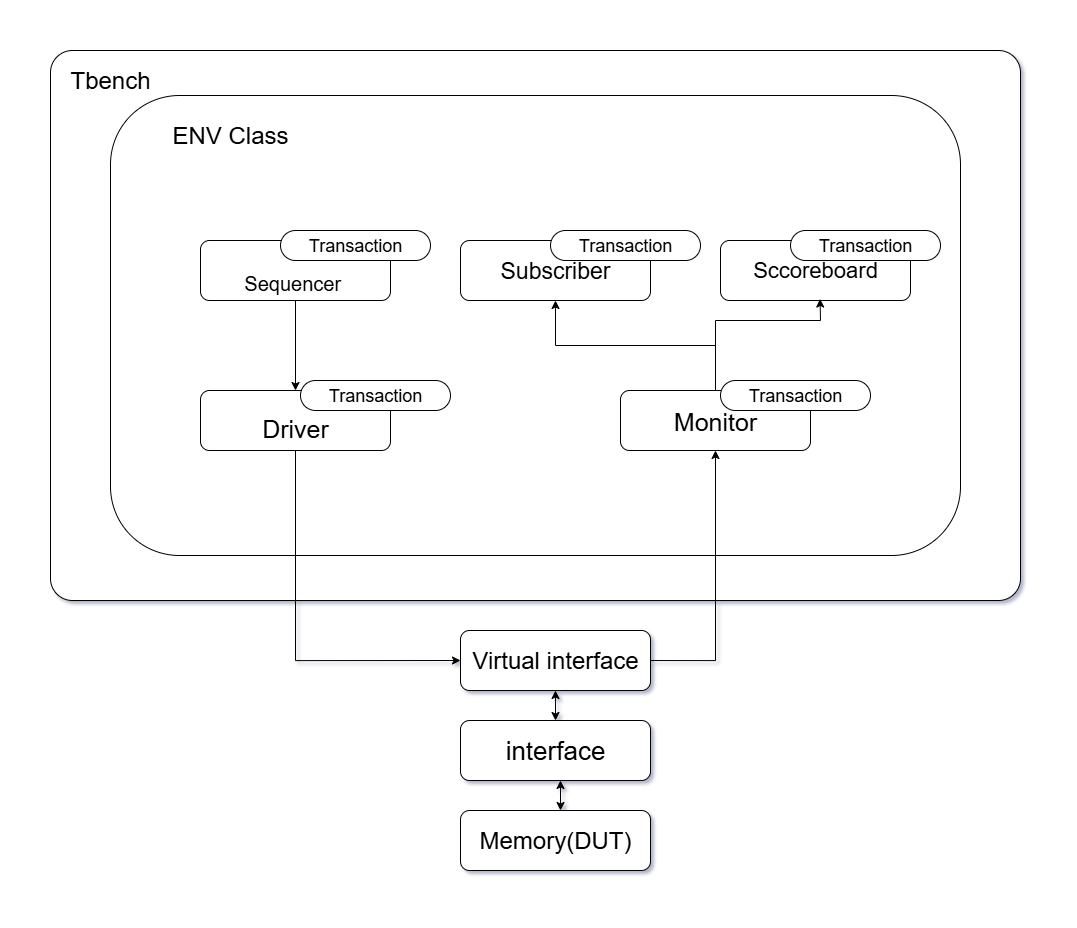

The diagram above was exported from draw.io. Its source (the exported page's mxGraphModel, read from the mxfile embedded in the PNG):
<mxGraphModel dx="1895" dy="973" grid="1" gridSize="10" guides="1" tooltips="1" connect="1" arrows="1" fold="1" page="1" pageScale="1" pageWidth="850" pageHeight="1100" math="0" shadow="0">
  <root>
    <mxCell id="0" />
    <mxCell id="1" parent="0" />
    <mxCell id="yp-giITOpmmD-cEfozDy-1" value="" style="rounded=1;whiteSpace=wrap;html=1;arcSize=4;" vertex="1" parent="1">
      <mxGeometry x="50" y="100" width="970" height="550" as="geometry" />
    </mxCell>
    <mxCell id="yp-giITOpmmD-cEfozDy-7" value="" style="rounded=1;whiteSpace=wrap;html=1;" vertex="1" parent="1">
      <mxGeometry x="110" y="145" width="850" height="460" as="geometry" />
    </mxCell>
    <mxCell id="yp-giITOpmmD-cEfozDy-31" style="edgeStyle=orthogonalEdgeStyle;rounded=0;orthogonalLoop=1;jettySize=auto;html=1;" edge="1" parent="1" source="yp-giITOpmmD-cEfozDy-8" target="yp-giITOpmmD-cEfozDy-9">
      <mxGeometry relative="1" as="geometry" />
    </mxCell>
    <mxCell id="yp-giITOpmmD-cEfozDy-8" value="&lt;div&gt;&lt;font style=&quot;font-size: 20px;&quot;&gt;&lt;br&gt;&lt;/font&gt;&lt;/div&gt;&lt;div&gt;&lt;font style=&quot;font-size: 20px;&quot;&gt;Sequencer&amp;nbsp;&lt;/font&gt;&lt;/div&gt;" style="rounded=1;whiteSpace=wrap;html=1;" vertex="1" parent="1">
      <mxGeometry x="200" y="290" width="190" height="60" as="geometry" />
    </mxCell>
    <mxCell id="yp-giITOpmmD-cEfozDy-32" style="edgeStyle=orthogonalEdgeStyle;rounded=0;orthogonalLoop=1;jettySize=auto;html=1;entryX=0;entryY=0.5;entryDx=0;entryDy=0;" edge="1" parent="1" source="yp-giITOpmmD-cEfozDy-9" target="yp-giITOpmmD-cEfozDy-13">
      <mxGeometry relative="1" as="geometry">
        <mxPoint x="295" y="730" as="targetPoint" />
        <Array as="points">
          <mxPoint x="295" y="710" />
        </Array>
      </mxGeometry>
    </mxCell>
    <mxCell id="yp-giITOpmmD-cEfozDy-9" value="&lt;br&gt;&lt;div&gt;&lt;span style=&quot;font-size: 25px;&quot;&gt;Driver&lt;/span&gt;&lt;/div&gt;" style="rounded=1;whiteSpace=wrap;html=1;" vertex="1" parent="1">
      <mxGeometry x="200" y="440" width="190" height="60" as="geometry" />
    </mxCell>
    <mxCell id="yp-giITOpmmD-cEfozDy-38" style="edgeStyle=orthogonalEdgeStyle;rounded=0;orthogonalLoop=1;jettySize=auto;html=1;exitX=0.5;exitY=0;exitDx=0;exitDy=0;" edge="1" parent="1" source="yp-giITOpmmD-cEfozDy-10" target="yp-giITOpmmD-cEfozDy-11">
      <mxGeometry relative="1" as="geometry" />
    </mxCell>
    <mxCell id="yp-giITOpmmD-cEfozDy-10" value="&lt;div&gt;&lt;span style=&quot;font-size: 25px; background-color: transparent; color: light-dark(rgb(0, 0, 0), rgb(255, 255, 255));&quot;&gt;Monitor&lt;/span&gt;&lt;/div&gt;" style="rounded=1;whiteSpace=wrap;html=1;" vertex="1" parent="1">
      <mxGeometry x="620" y="440" width="190" height="60" as="geometry" />
    </mxCell>
    <mxCell id="yp-giITOpmmD-cEfozDy-11" value="&lt;div&gt;&lt;span style=&quot;font-size: 23px; background-color: transparent; color: light-dark(rgb(0, 0, 0), rgb(255, 255, 255));&quot;&gt;Subscriber&lt;/span&gt;&lt;/div&gt;" style="rounded=1;whiteSpace=wrap;html=1;" vertex="1" parent="1">
      <mxGeometry x="460" y="290" width="190" height="60" as="geometry" />
    </mxCell>
    <mxCell id="yp-giITOpmmD-cEfozDy-12" value="&lt;font style=&quot;font-size: 22px;&quot;&gt;Sccoreboard&lt;/font&gt;" style="rounded=1;whiteSpace=wrap;html=1;" vertex="1" parent="1">
      <mxGeometry x="720" y="290" width="190" height="60" as="geometry" />
    </mxCell>
    <mxCell id="yp-giITOpmmD-cEfozDy-34" style="edgeStyle=orthogonalEdgeStyle;rounded=0;orthogonalLoop=1;jettySize=auto;html=1;" edge="1" parent="1">
      <mxGeometry relative="1" as="geometry">
        <mxPoint x="715" y="500" as="targetPoint" />
        <mxPoint x="640" y="709.9999999999998" as="sourcePoint" />
        <Array as="points">
          <mxPoint x="715" y="710" />
        </Array>
      </mxGeometry>
    </mxCell>
    <mxCell id="yp-giITOpmmD-cEfozDy-13" value="&lt;font style=&quot;font-size: 24px;&quot;&gt;Virtual interface&lt;/font&gt;" style="rounded=1;whiteSpace=wrap;html=1;" vertex="1" parent="1">
      <mxGeometry x="460" y="680" width="190" height="60" as="geometry" />
    </mxCell>
    <mxCell id="yp-giITOpmmD-cEfozDy-14" value="&lt;font style=&quot;font-size: 26px;&quot;&gt;interface&lt;/font&gt;" style="rounded=1;whiteSpace=wrap;html=1;" vertex="1" parent="1">
      <mxGeometry x="460" y="770" width="190" height="60" as="geometry" />
    </mxCell>
    <mxCell id="yp-giITOpmmD-cEfozDy-15" value="&lt;font style=&quot;font-size: 24px;&quot;&gt;Memory(DUT)&lt;/font&gt;" style="rounded=1;whiteSpace=wrap;html=1;" vertex="1" parent="1">
      <mxGeometry x="460" y="860" width="190" height="60" as="geometry" />
    </mxCell>
    <mxCell id="yp-giITOpmmD-cEfozDy-16" value="&lt;font style=&quot;font-size: 18px;&quot;&gt;Transaction&lt;/font&gt;" style="rounded=1;whiteSpace=wrap;html=1;arcSize=50;" vertex="1" parent="1">
      <mxGeometry x="300" y="430" width="150" height="30" as="geometry" />
    </mxCell>
    <mxCell id="yp-giITOpmmD-cEfozDy-22" value="&lt;font style=&quot;font-size: 18px;&quot;&gt;Transaction&lt;/font&gt;" style="rounded=1;whiteSpace=wrap;html=1;arcSize=50;" vertex="1" parent="1">
      <mxGeometry x="280" y="280" width="150" height="30" as="geometry" />
    </mxCell>
    <mxCell id="yp-giITOpmmD-cEfozDy-23" value="&lt;font style=&quot;font-size: 18px;&quot;&gt;Transaction&lt;/font&gt;" style="rounded=1;whiteSpace=wrap;html=1;arcSize=50;" vertex="1" parent="1">
      <mxGeometry x="550" y="280" width="150" height="30" as="geometry" />
    </mxCell>
    <mxCell id="yp-giITOpmmD-cEfozDy-24" value="&lt;font style=&quot;font-size: 18px;&quot;&gt;Transaction&lt;/font&gt;" style="rounded=1;whiteSpace=wrap;html=1;arcSize=50;" vertex="1" parent="1">
      <mxGeometry x="790" y="280" width="150" height="30" as="geometry" />
    </mxCell>
    <mxCell id="yp-giITOpmmD-cEfozDy-25" value="&lt;font style=&quot;font-size: 18px;&quot;&gt;Transaction&lt;/font&gt;" style="rounded=1;whiteSpace=wrap;html=1;arcSize=50;" vertex="1" parent="1">
      <mxGeometry x="720" y="430" width="150" height="30" as="geometry" />
    </mxCell>
    <mxCell id="yp-giITOpmmD-cEfozDy-26" value="&lt;font style=&quot;font-size: 24px;&quot;&gt;Tbench&lt;/font&gt;" style="text;html=1;align=center;verticalAlign=middle;whiteSpace=wrap;rounded=0;" vertex="1" parent="1">
      <mxGeometry x="80" y="115" width="60" height="30" as="geometry" />
    </mxCell>
    <mxCell id="yp-giITOpmmD-cEfozDy-27" value="&lt;font style=&quot;font-size: 24px;&quot;&gt;ENV Class&lt;/font&gt;" style="text;html=1;align=center;verticalAlign=middle;whiteSpace=wrap;rounded=0;" vertex="1" parent="1">
      <mxGeometry x="150" y="170" width="160" height="30" as="geometry" />
    </mxCell>
    <mxCell id="yp-giITOpmmD-cEfozDy-35" value="" style="endArrow=classic;startArrow=classic;html=1;rounded=0;exitX=0.5;exitY=0;exitDx=0;exitDy=0;entryX=0.5;entryY=1;entryDx=0;entryDy=0;" edge="1" parent="1" source="yp-giITOpmmD-cEfozDy-14" target="yp-giITOpmmD-cEfozDy-13">
      <mxGeometry width="50" height="50" relative="1" as="geometry">
        <mxPoint x="500" y="790" as="sourcePoint" />
        <mxPoint x="550" y="740" as="targetPoint" />
      </mxGeometry>
    </mxCell>
    <mxCell id="yp-giITOpmmD-cEfozDy-36" value="" style="endArrow=classic;startArrow=classic;html=1;rounded=0;exitX=0.5;exitY=0;exitDx=0;exitDy=0;entryX=0.5;entryY=1;entryDx=0;entryDy=0;" edge="1" parent="1">
      <mxGeometry width="50" height="50" relative="1" as="geometry">
        <mxPoint x="560" y="860" as="sourcePoint" />
        <mxPoint x="560" y="830" as="targetPoint" />
      </mxGeometry>
    </mxCell>
    <mxCell id="yp-giITOpmmD-cEfozDy-39" value="" style="endArrow=classic;html=1;rounded=0;exitX=0.5;exitY=0;exitDx=0;exitDy=0;entryX=0.524;entryY=0.975;entryDx=0;entryDy=0;entryPerimeter=0;" edge="1" parent="1" source="yp-giITOpmmD-cEfozDy-10" target="yp-giITOpmmD-cEfozDy-12">
      <mxGeometry width="50" height="50" relative="1" as="geometry">
        <mxPoint x="710" y="440" as="sourcePoint" />
        <mxPoint x="840" y="370" as="targetPoint" />
        <Array as="points">
          <mxPoint x="715" y="400" />
          <mxPoint x="715" y="370" />
          <mxPoint x="820" y="370" />
        </Array>
      </mxGeometry>
    </mxCell>
  </root>
</mxGraphModel>